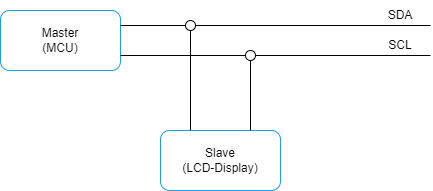

The diagram above was exported from draw.io. Its source (the exported page's mxGraphModel, read from the mxfile embedded in the PNG):
<mxGraphModel dx="493" dy="289" grid="1" gridSize="10" guides="1" tooltips="1" connect="1" arrows="1" fold="1" page="1" pageScale="1" pageWidth="827" pageHeight="1169" math="0" shadow="0">
  <root>
    <mxCell id="0" />
    <mxCell id="1" parent="0" />
    <mxCell id="tDjQ95ZLs90dbmKaRWbV-1" value="Master&lt;div&gt;(MCU)&lt;/div&gt;" style="rounded=1;whiteSpace=wrap;html=1;strokeColor=#1BA1E2;" vertex="1" parent="1">
      <mxGeometry x="160" y="210" width="120" height="60" as="geometry" />
    </mxCell>
    <mxCell id="tDjQ95ZLs90dbmKaRWbV-2" value="Slave&lt;div&gt;(LCD-Display)&lt;/div&gt;" style="rounded=1;whiteSpace=wrap;html=1;strokeColor=#1BA1E2;" vertex="1" parent="1">
      <mxGeometry x="320" y="330" width="120" height="60" as="geometry" />
    </mxCell>
    <mxCell id="tDjQ95ZLs90dbmKaRWbV-3" value="" style="endArrow=none;html=1;rounded=0;exitX=1;exitY=0.25;exitDx=0;exitDy=0;" edge="1" parent="1" source="tDjQ95ZLs90dbmKaRWbV-1">
      <mxGeometry width="50" height="50" relative="1" as="geometry">
        <mxPoint x="390" y="340" as="sourcePoint" />
        <mxPoint x="590" y="225" as="targetPoint" />
      </mxGeometry>
    </mxCell>
    <mxCell id="tDjQ95ZLs90dbmKaRWbV-4" value="" style="endArrow=none;html=1;rounded=0;exitX=1;exitY=0.75;exitDx=0;exitDy=0;" edge="1" parent="1" source="tDjQ95ZLs90dbmKaRWbV-1">
      <mxGeometry width="50" height="50" relative="1" as="geometry">
        <mxPoint x="290" y="250" as="sourcePoint" />
        <mxPoint x="590" y="255" as="targetPoint" />
      </mxGeometry>
    </mxCell>
    <mxCell id="tDjQ95ZLs90dbmKaRWbV-5" value="" style="endArrow=none;html=1;rounded=0;exitX=0.25;exitY=0;exitDx=0;exitDy=0;" edge="1" parent="1" source="tDjQ95ZLs90dbmKaRWbV-2">
      <mxGeometry width="50" height="50" relative="1" as="geometry">
        <mxPoint x="390" y="340" as="sourcePoint" />
        <mxPoint x="350" y="225" as="targetPoint" />
      </mxGeometry>
    </mxCell>
    <mxCell id="tDjQ95ZLs90dbmKaRWbV-6" value="" style="endArrow=none;html=1;rounded=0;exitX=0.75;exitY=0;exitDx=0;exitDy=0;startSize=6;" edge="1" parent="1" source="tDjQ95ZLs90dbmKaRWbV-2">
      <mxGeometry width="50" height="50" relative="1" as="geometry">
        <mxPoint x="400" y="360" as="sourcePoint" />
        <mxPoint x="410" y="255" as="targetPoint" />
      </mxGeometry>
    </mxCell>
    <mxCell id="tDjQ95ZLs90dbmKaRWbV-7" value="" style="ellipse;whiteSpace=wrap;html=1;aspect=fixed;" vertex="1" parent="1">
      <mxGeometry x="405" y="250" width="10" height="10" as="geometry" />
    </mxCell>
    <mxCell id="tDjQ95ZLs90dbmKaRWbV-11" value="" style="ellipse;whiteSpace=wrap;html=1;aspect=fixed;" vertex="1" parent="1">
      <mxGeometry x="345" y="220" width="10" height="10" as="geometry" />
    </mxCell>
    <mxCell id="tDjQ95ZLs90dbmKaRWbV-13" value="SDA" style="text;html=1;align=center;verticalAlign=middle;whiteSpace=wrap;rounded=0;" vertex="1" parent="1">
      <mxGeometry x="530" y="200" width="60" height="30" as="geometry" />
    </mxCell>
    <mxCell id="tDjQ95ZLs90dbmKaRWbV-14" value="SCL" style="text;html=1;align=center;verticalAlign=middle;whiteSpace=wrap;rounded=0;" vertex="1" parent="1">
      <mxGeometry x="530" y="230" width="60" height="30" as="geometry" />
    </mxCell>
  </root>
</mxGraphModel>